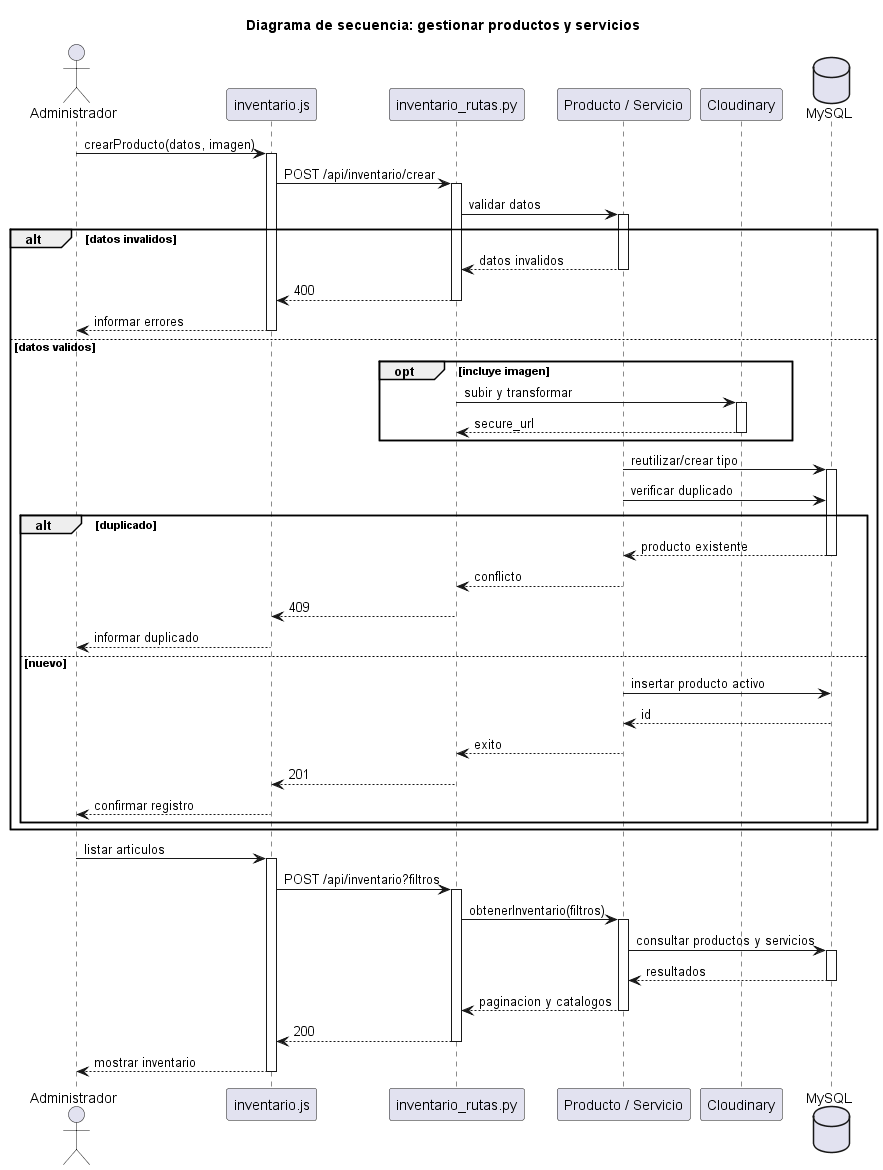

The diagram above was rendered by PlantUML. Its source (embedded in the PNG):
@startuml gestionar_inventario
title Diagrama de secuencia: gestionar productos y servicios
actor Administrador
participant "inventario.js" as IU
participant "inventario_rutas.py" as API
participant "Producto / Servicio" as C
participant "Cloudinary" as Cloud
database "MySQL" as DB

Administrador -> IU: crearProducto(datos, imagen)
activate IU
IU -> API: POST /api/inventario/crear
activate API
API -> C: validar datos
activate C
alt datos invalidos
  C --> API: datos invalidos
  deactivate C
  API --> IU: 400
  deactivate API
  IU --> Administrador: informar errores
  deactivate IU
else datos validos
  opt incluye imagen
    API -> Cloud: subir y transformar
    activate Cloud
    Cloud --> API: secure_url
    deactivate Cloud
  end
  C -> DB: reutilizar/crear tipo
  activate DB
  C -> DB: verificar duplicado
  alt duplicado
    DB --> C: producto existente
    deactivate DB
    C --> API: conflicto
    deactivate C
    API --> IU: 409
    deactivate API
    IU --> Administrador: informar duplicado
    deactivate IU
  else nuevo
    C -> DB: insertar producto activo
    DB --> C: id
    deactivate DB
    C --> API: exito
    deactivate C
    API --> IU: 201
    deactivate API
    IU --> Administrador: confirmar registro
    deactivate IU
  end
end

Administrador -> IU: listar articulos
activate IU
IU -> API: POST /api/inventario?filtros
activate API
API -> C: obtenerInventario(filtros)
activate C
C -> DB: consultar productos y servicios
activate DB
DB --> C: resultados
deactivate DB
C --> API: paginacion y catalogos
deactivate C
API --> IU: 200
deactivate API
IU --> Administrador: mostrar inventario
deactivate IU
@enduml